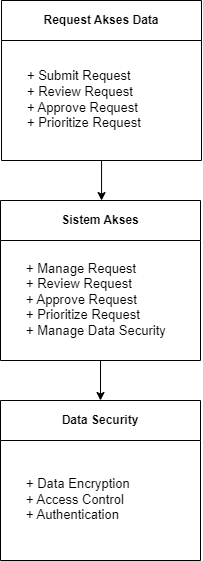

The diagram above was exported from draw.io. Its source (the exported page's mxGraphModel, read from the mxfile embedded in the PNG):
<mxGraphModel dx="1235" dy="709" grid="1" gridSize="10" guides="1" tooltips="1" connect="1" arrows="1" fold="1" page="1" pageScale="1" pageWidth="827" pageHeight="1169" math="0" shadow="0">
  <root>
    <mxCell id="0" />
    <mxCell id="1" parent="0" />
    <mxCell id="c-zUvMwhB666VK1paxtK-2" value="Request Akses Data" style="swimlane;whiteSpace=wrap;html=1;startSize=40;" vertex="1" parent="1">
      <mxGeometry x="310" y="210" width="200" height="160" as="geometry" />
    </mxCell>
    <mxCell id="c-zUvMwhB666VK1paxtK-3" value="&lt;font style=&quot;font-size: 13px;&quot;&gt;+ Submit Request&lt;/font&gt;&lt;div style=&quot;font-size: 13px;&quot;&gt;&lt;font style=&quot;font-size: 13px;&quot;&gt;+ Review Request&lt;br&gt;+ Approve Request&lt;br&gt;+ Prioritize Request&lt;/font&gt;&lt;/div&gt;" style="text;html=1;align=left;verticalAlign=middle;resizable=0;points=[];autosize=1;strokeColor=none;fillColor=none;" vertex="1" parent="1">
      <mxGeometry x="334" y="269" width="140" height="80" as="geometry" />
    </mxCell>
    <mxCell id="c-zUvMwhB666VK1paxtK-14" style="edgeStyle=orthogonalEdgeStyle;rounded=0;orthogonalLoop=1;jettySize=auto;html=1;entryX=0.5;entryY=0;entryDx=0;entryDy=0;" edge="1" parent="1" source="c-zUvMwhB666VK1paxtK-5" target="c-zUvMwhB666VK1paxtK-7">
      <mxGeometry relative="1" as="geometry" />
    </mxCell>
    <mxCell id="c-zUvMwhB666VK1paxtK-5" value="Sistem Akses" style="swimlane;whiteSpace=wrap;html=1;startSize=40;" vertex="1" parent="1">
      <mxGeometry x="309" y="410" width="200" height="160" as="geometry" />
    </mxCell>
    <mxCell id="c-zUvMwhB666VK1paxtK-6" value="&lt;font style=&quot;font-size: 13px;&quot;&gt;+ Manage Request&lt;/font&gt;&lt;div style=&quot;font-size: 13px;&quot;&gt;&lt;font style=&quot;font-size: 13px;&quot;&gt;+ Review Request&lt;br&gt;+ Approve Request&lt;br&gt;+ Prioritize Request&lt;br&gt;+ Manage Data Security&lt;/font&gt;&lt;/div&gt;" style="text;html=1;align=left;verticalAlign=middle;resizable=0;points=[];autosize=1;strokeColor=none;fillColor=none;" vertex="1" parent="1">
      <mxGeometry x="333" y="464" width="160" height="90" as="geometry" />
    </mxCell>
    <mxCell id="c-zUvMwhB666VK1paxtK-7" value="Data Security" style="swimlane;whiteSpace=wrap;html=1;startSize=40;" vertex="1" parent="1">
      <mxGeometry x="309" y="610" width="200" height="160" as="geometry" />
    </mxCell>
    <mxCell id="c-zUvMwhB666VK1paxtK-8" value="&lt;span style=&quot;font-size: 13px;&quot;&gt;+ Data Encryption&lt;/span&gt;&lt;div&gt;&lt;span style=&quot;font-size: 13px;&quot;&gt;+ Access Control&lt;/span&gt;&lt;/div&gt;&lt;div&gt;&lt;span style=&quot;font-size: 13px;&quot;&gt;+ Authentication&lt;/span&gt;&lt;/div&gt;" style="text;html=1;align=left;verticalAlign=middle;resizable=0;points=[];autosize=1;strokeColor=none;fillColor=none;" vertex="1" parent="1">
      <mxGeometry x="333" y="679" width="130" height="60" as="geometry" />
    </mxCell>
    <mxCell id="c-zUvMwhB666VK1paxtK-13" style="edgeStyle=orthogonalEdgeStyle;rounded=0;orthogonalLoop=1;jettySize=auto;html=1;entryX=0.5;entryY=0;entryDx=0;entryDy=0;" edge="1" parent="1" source="c-zUvMwhB666VK1paxtK-2" target="c-zUvMwhB666VK1paxtK-5">
      <mxGeometry relative="1" as="geometry">
        <Array as="points">
          <mxPoint x="410" y="410" />
        </Array>
      </mxGeometry>
    </mxCell>
  </root>
</mxGraphModel>